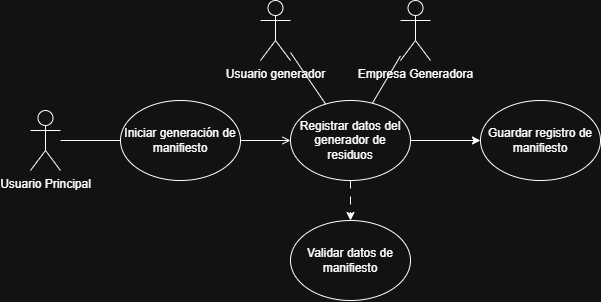

The diagram above was exported from draw.io. Its source (the exported page's mxGraphModel, read from the mxfile embedded in the PNG):
<mxGraphModel dx="897" dy="501" grid="1" gridSize="10" guides="1" tooltips="1" connect="1" arrows="1" fold="1" page="1" pageScale="1" pageWidth="827" pageHeight="1169" math="0" shadow="0">
  <root>
    <mxCell id="0" />
    <mxCell id="1" parent="0" />
    <mxCell id="EeB5bmXKrpV0haAuhsdx-1" parent="1" style="shape=umlActor;verticalLabelPosition=bottom;verticalAlign=top;html=1;outlineConnect=0;" value="Usuario Principal" vertex="1">
      <mxGeometry height="60" width="30" x="120" y="190" as="geometry" />
    </mxCell>
    <mxCell id="EeB5bmXKrpV0haAuhsdx-2" parent="1" style="ellipse;whiteSpace=wrap;html=1;" value="Iniciar generación de manifiesto" vertex="1">
      <mxGeometry height="80" width="120" x="210" y="180" as="geometry" />
    </mxCell>
    <mxCell id="EeB5bmXKrpV0haAuhsdx-3" parent="1" style="shape=umlActor;verticalLabelPosition=bottom;verticalAlign=top;html=1;outlineConnect=0;" value="Empresa Generadora" vertex="1">
      <mxGeometry height="60" width="30" x="490" y="80" as="geometry" />
    </mxCell>
    <mxCell id="EeB5bmXKrpV0haAuhsdx-4" parent="1" style="ellipse;whiteSpace=wrap;html=1;" value="Registrar datos del generador de residuos" vertex="1">
      <mxGeometry height="80" width="120" x="380" y="180" as="geometry" />
    </mxCell>
    <mxCell id="EeB5bmXKrpV0haAuhsdx-7" edge="1" parent="1" source="EeB5bmXKrpV0haAuhsdx-1" style="endArrow=none;html=1;rounded=0;" target="EeB5bmXKrpV0haAuhsdx-2" value="">
      <mxGeometry height="50" relative="1" width="50" as="geometry">
        <mxPoint x="390" y="270" as="sourcePoint" />
        <mxPoint x="440" y="220" as="targetPoint" />
      </mxGeometry>
    </mxCell>
    <mxCell id="EeB5bmXKrpV0haAuhsdx-9" edge="1" parent="1" source="EeB5bmXKrpV0haAuhsdx-4" style="endArrow=classic;html=1;rounded=0;" target="EeB5bmXKrpV0haAuhsdx-14" value="">
      <mxGeometry height="50" relative="1" width="50" as="geometry">
        <mxPoint x="390" y="350" as="sourcePoint" />
        <mxPoint x="440" y="300" as="targetPoint" />
      </mxGeometry>
    </mxCell>
    <mxCell id="EeB5bmXKrpV0haAuhsdx-10" edge="1" parent="1" source="EeB5bmXKrpV0haAuhsdx-4" style="endArrow=none;html=1;rounded=0;" target="EeB5bmXKrpV0haAuhsdx-3" value="">
      <mxGeometry height="50" relative="1" width="50" as="geometry">
        <mxPoint x="540" y="250" as="sourcePoint" />
        <mxPoint x="590" y="200" as="targetPoint" />
      </mxGeometry>
    </mxCell>
    <mxCell id="EeB5bmXKrpV0haAuhsdx-11" parent="1" style="shape=umlActor;verticalLabelPosition=bottom;verticalAlign=top;html=1;outlineConnect=0;" value="Usuario generador" vertex="1">
      <mxGeometry height="60" width="30" x="350" y="80" as="geometry" />
    </mxCell>
    <mxCell id="EeB5bmXKrpV0haAuhsdx-12" edge="1" parent="1" source="EeB5bmXKrpV0haAuhsdx-11" style="endArrow=none;html=1;rounded=0;" target="EeB5bmXKrpV0haAuhsdx-4" value="">
      <mxGeometry height="50" relative="1" width="50" as="geometry">
        <mxPoint x="380" y="310" as="sourcePoint" />
        <mxPoint x="430" y="260" as="targetPoint" />
      </mxGeometry>
    </mxCell>
    <mxCell id="EeB5bmXKrpV0haAuhsdx-14" parent="1" style="ellipse;whiteSpace=wrap;html=1;" value="Guardar registro de manifiesto" vertex="1">
      <mxGeometry height="80" width="120" x="570" y="180" as="geometry" />
    </mxCell>
    <mxCell id="EeB5bmXKrpV0haAuhsdx-15" edge="1" parent="1" source="EeB5bmXKrpV0haAuhsdx-2" style="endArrow=open;html=1;rounded=0;endFill=0;" target="EeB5bmXKrpV0haAuhsdx-4" value="">
      <mxGeometry height="50" relative="1" width="50" as="geometry">
        <mxPoint x="420" y="320" as="sourcePoint" />
        <mxPoint x="470" y="270" as="targetPoint" />
      </mxGeometry>
    </mxCell>
    <mxCell id="Zr0Ds50YBqeqzuQ04hoP-3" parent="1" style="ellipse;whiteSpace=wrap;html=1;" value="Validar datos de manifiesto" vertex="1">
      <mxGeometry height="80" width="120" x="380" y="300" as="geometry" />
    </mxCell>
    <mxCell id="Zr0Ds50YBqeqzuQ04hoP-4" edge="1" parent="1" source="EeB5bmXKrpV0haAuhsdx-4" style="endArrow=classic;html=1;rounded=0;dashed=1;dashPattern=8 8;" target="Zr0Ds50YBqeqzuQ04hoP-3" value="">
      <mxGeometry height="50" relative="1" width="50" as="geometry">
        <mxPoint x="540" y="360" as="sourcePoint" />
        <mxPoint x="590" y="310" as="targetPoint" />
      </mxGeometry>
    </mxCell>
  </root>
</mxGraphModel>